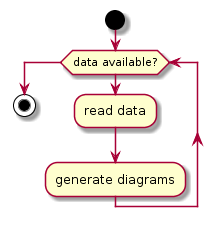

The diagram above was rendered by PlantUML. Its source (embedded in the PNG):
@startuml
start

while (data available?)
  :read data;
  :generate diagrams;
endwhile

stop
@enduml